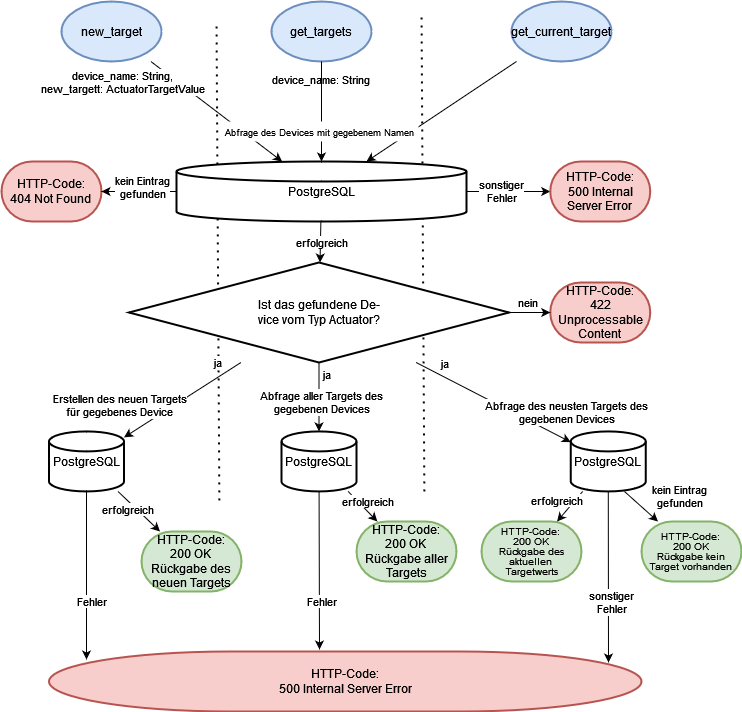

The diagram above was exported from draw.io. Its source (the exported page's mxGraphModel, read from the mxfile embedded in the PNG):
<mxGraphModel dx="1077" dy="259" grid="1" gridSize="10" guides="1" tooltips="1" connect="1" arrows="1" fold="1" page="1" pageScale="1" pageWidth="850" pageHeight="1100" math="0" shadow="0">
  <root>
    <mxCell id="0" />
    <mxCell id="1" parent="0" />
    <mxCell id="-afth7PykaMVxRmtNgvt-57" value="new_target" style="strokeWidth=2;html=1;shape=mxgraph.flowchart.start_1;whiteSpace=wrap;fillColor=#dae8fc;strokeColor=#6c8ebf;" parent="1" vertex="1">
      <mxGeometry x="180" y="1260" width="100" height="60" as="geometry" />
    </mxCell>
    <mxCell id="-afth7PykaMVxRmtNgvt-58" value="&lt;div&gt;get_targets&lt;/div&gt;" style="strokeWidth=2;html=1;shape=mxgraph.flowchart.start_1;whiteSpace=wrap;fillColor=#dae8fc;strokeColor=#6c8ebf;" parent="1" vertex="1">
      <mxGeometry x="390" y="1260" width="100" height="60" as="geometry" />
    </mxCell>
    <mxCell id="-afth7PykaMVxRmtNgvt-61" value="" style="endArrow=none;dashed=1;html=1;dashPattern=1 3;strokeWidth=2;rounded=0;" parent="1" edge="1">
      <mxGeometry width="50" height="50" relative="1" as="geometry">
        <mxPoint x="337.8235051869865" y="1758.93" as="sourcePoint" />
        <mxPoint x="335" y="1279" as="targetPoint" />
      </mxGeometry>
    </mxCell>
    <mxCell id="-afth7PykaMVxRmtNgvt-64" value="" style="endArrow=classic;html=1;rounded=0;" parent="1" source="-afth7PykaMVxRmtNgvt-57" target="-afth7PykaMVxRmtNgvt-60" edge="1">
      <mxGeometry width="50" height="50" relative="1" as="geometry">
        <mxPoint x="171" y="1320" as="sourcePoint" />
        <mxPoint x="80" y="1470" as="targetPoint" />
      </mxGeometry>
    </mxCell>
    <mxCell id="-afth7PykaMVxRmtNgvt-65" value="device_name: String,&lt;br&gt;new_targett: ActuatorTargetValue" style="edgeLabel;html=1;align=center;verticalAlign=middle;resizable=0;points=[];" parent="-afth7PykaMVxRmtNgvt-64" vertex="1" connectable="0">
      <mxGeometry x="-0.1596" y="-2" relative="1" as="geometry">
        <mxPoint x="-83" y="-23" as="offset" />
      </mxGeometry>
    </mxCell>
    <mxCell id="-afth7PykaMVxRmtNgvt-66" value="device_name: String" style="edgeLabel;html=1;align=center;verticalAlign=middle;resizable=0;points=[];" parent="1" vertex="1" connectable="0">
      <mxGeometry x="458.75152679240637" y="1289.995262983188" as="geometry">
        <mxPoint x="-20" y="48" as="offset" />
      </mxGeometry>
    </mxCell>
    <mxCell id="-afth7PykaMVxRmtNgvt-70" value="" style="endArrow=classic;html=1;rounded=0;" parent="1" source="-afth7PykaMVxRmtNgvt-60" target="-afth7PykaMVxRmtNgvt-71" edge="1">
      <mxGeometry width="50" height="50" relative="1" as="geometry">
        <mxPoint x="420" y="1540" as="sourcePoint" />
        <mxPoint x="470" y="1490" as="targetPoint" />
      </mxGeometry>
    </mxCell>
    <mxCell id="-afth7PykaMVxRmtNgvt-74" value="&lt;div&gt;erfolgreich&lt;/div&gt;" style="edgeLabel;html=1;align=center;verticalAlign=middle;resizable=0;points=[];" parent="-afth7PykaMVxRmtNgvt-70" vertex="1" connectable="0">
      <mxGeometry y="1" relative="1" as="geometry">
        <mxPoint as="offset" />
      </mxGeometry>
    </mxCell>
    <mxCell id="-afth7PykaMVxRmtNgvt-75" value="" style="endArrow=classic;html=1;rounded=0;" parent="1" source="-afth7PykaMVxRmtNgvt-60" target="-afth7PykaMVxRmtNgvt-77" edge="1">
      <mxGeometry width="50" height="50" relative="1" as="geometry">
        <mxPoint x="500" y="1560" as="sourcePoint" />
        <mxPoint x="450" y="1510" as="targetPoint" />
      </mxGeometry>
    </mxCell>
    <mxCell id="-afth7PykaMVxRmtNgvt-76" value="&lt;div&gt;sonstiger&lt;br&gt;Fehler&lt;/div&gt;" style="edgeLabel;html=1;align=center;verticalAlign=middle;resizable=0;points=[];" parent="-afth7PykaMVxRmtNgvt-75" vertex="1" connectable="0">
      <mxGeometry x="0.1075" relative="1" as="geometry">
        <mxPoint x="-12" as="offset" />
      </mxGeometry>
    </mxCell>
    <mxCell id="-afth7PykaMVxRmtNgvt-77" value="&lt;div&gt;HTTP-Code:&lt;/div&gt;&lt;div&gt;500 Internal Server Error&lt;br&gt;&lt;/div&gt;" style="strokeWidth=2;html=1;shape=mxgraph.flowchart.terminator;whiteSpace=wrap;fillColor=#f8cecc;strokeColor=#b85450;" parent="1" vertex="1">
      <mxGeometry x="668.75" y="1420" width="100" height="60" as="geometry" />
    </mxCell>
    <mxCell id="-afth7PykaMVxRmtNgvt-78" value="&lt;div&gt;HTTP-Code:&lt;/div&gt;&lt;div&gt;404 Not Found&lt;br&gt;&lt;/div&gt;" style="strokeWidth=2;html=1;shape=mxgraph.flowchart.terminator;whiteSpace=wrap;fillColor=#f8cecc;strokeColor=#b85450;" parent="1" vertex="1">
      <mxGeometry x="120" y="1420" width="100" height="60" as="geometry" />
    </mxCell>
    <mxCell id="-afth7PykaMVxRmtNgvt-79" value="" style="endArrow=classic;html=1;rounded=0;" parent="1" source="-afth7PykaMVxRmtNgvt-60" target="-afth7PykaMVxRmtNgvt-78" edge="1">
      <mxGeometry width="50" height="50" relative="1" as="geometry">
        <mxPoint x="382.5" y="1500" as="sourcePoint" />
        <mxPoint x="477.5" y="1500" as="targetPoint" />
      </mxGeometry>
    </mxCell>
    <mxCell id="-afth7PykaMVxRmtNgvt-80" value="kein Eintrag&lt;br&gt;gefunden" style="edgeLabel;html=1;align=center;verticalAlign=middle;resizable=0;points=[];" parent="-afth7PykaMVxRmtNgvt-79" vertex="1" connectable="0">
      <mxGeometry x="0.1075" relative="1" as="geometry">
        <mxPoint x="7" y="-4" as="offset" />
      </mxGeometry>
    </mxCell>
    <mxCell id="-afth7PykaMVxRmtNgvt-81" value="&lt;div&gt;HTTP-Code:&lt;/div&gt;&lt;div&gt;422 Unprocessable Content&lt;br&gt;&lt;/div&gt;" style="strokeWidth=2;html=1;shape=mxgraph.flowchart.terminator;whiteSpace=wrap;fillColor=#f8cecc;strokeColor=#b85450;" parent="1" vertex="1">
      <mxGeometry x="668.75" y="1541" width="100" height="60" as="geometry" />
    </mxCell>
    <mxCell id="-afth7PykaMVxRmtNgvt-82" value="" style="endArrow=classic;html=1;rounded=0;" parent="1" source="-afth7PykaMVxRmtNgvt-71" target="-afth7PykaMVxRmtNgvt-81" edge="1">
      <mxGeometry width="50" height="50" relative="1" as="geometry">
        <mxPoint x="378.75" y="1480" as="sourcePoint" />
        <mxPoint x="473.75" y="1480" as="targetPoint" />
      </mxGeometry>
    </mxCell>
    <mxCell id="-afth7PykaMVxRmtNgvt-83" value="nein" style="edgeLabel;html=1;align=center;verticalAlign=middle;resizable=0;points=[];" parent="-afth7PykaMVxRmtNgvt-82" vertex="1" connectable="0">
      <mxGeometry x="0.1075" relative="1" as="geometry">
        <mxPoint x="-5" y="-10" as="offset" />
      </mxGeometry>
    </mxCell>
    <mxCell id="-afth7PykaMVxRmtNgvt-84" value="PostgreSQL" style="strokeWidth=2;html=1;shape=mxgraph.flowchart.database;whiteSpace=wrap;verticalAlign=middle;" parent="1" vertex="1">
      <mxGeometry x="400" y="1689.93" width="75" height="60" as="geometry" />
    </mxCell>
    <mxCell id="-afth7PykaMVxRmtNgvt-85" value="" style="endArrow=classic;html=1;rounded=0;" parent="1" source="-afth7PykaMVxRmtNgvt-71" target="-afth7PykaMVxRmtNgvt-84" edge="1">
      <mxGeometry width="50" height="50" relative="1" as="geometry">
        <mxPoint x="423.75" y="1680" as="sourcePoint" />
        <mxPoint x="473.75" y="1630" as="targetPoint" />
      </mxGeometry>
    </mxCell>
    <mxCell id="-afth7PykaMVxRmtNgvt-86" value="&lt;div&gt;ja&lt;/div&gt;" style="edgeLabel;html=1;align=center;verticalAlign=middle;resizable=0;points=[];" parent="-afth7PykaMVxRmtNgvt-85" vertex="1" connectable="0">
      <mxGeometry x="-0.0738" y="-1" relative="1" as="geometry">
        <mxPoint x="8" y="-20" as="offset" />
      </mxGeometry>
    </mxCell>
    <mxCell id="-afth7PykaMVxRmtNgvt-88" value="Abfrage aller Targets des&lt;br&gt;gegebenen Devices" style="edgeLabel;html=1;align=center;verticalAlign=middle;resizable=0;points=[];" parent="-afth7PykaMVxRmtNgvt-85" vertex="1" connectable="0">
      <mxGeometry x="0.0813" relative="1" as="geometry">
        <mxPoint x="2" y="2" as="offset" />
      </mxGeometry>
    </mxCell>
    <mxCell id="-afth7PykaMVxRmtNgvt-89" value="PostgreSQL" style="strokeWidth=2;html=1;shape=mxgraph.flowchart.database;whiteSpace=wrap;verticalAlign=middle;" parent="1" vertex="1">
      <mxGeometry x="167.5" y="1689.93" width="75" height="60" as="geometry" />
    </mxCell>
    <mxCell id="-afth7PykaMVxRmtNgvt-90" value="" style="endArrow=classic;html=1;rounded=0;" parent="1" source="-afth7PykaMVxRmtNgvt-71" target="-afth7PykaMVxRmtNgvt-89" edge="1">
      <mxGeometry width="50" height="50" relative="1" as="geometry">
        <mxPoint x="360.75" y="1630" as="sourcePoint" />
        <mxPoint x="428.75" y="1750" as="targetPoint" />
      </mxGeometry>
    </mxCell>
    <mxCell id="-afth7PykaMVxRmtNgvt-91" value="&lt;div&gt;ja&lt;/div&gt;" style="edgeLabel;html=1;align=center;verticalAlign=middle;resizable=0;points=[];" parent="-afth7PykaMVxRmtNgvt-90" vertex="1" connectable="0">
      <mxGeometry x="-0.0738" y="-1" relative="1" as="geometry">
        <mxPoint x="31" y="-34" as="offset" />
      </mxGeometry>
    </mxCell>
    <mxCell id="-afth7PykaMVxRmtNgvt-92" value="Erstellen des neuen Targets&lt;br&gt;für gegebenes Device" style="edgeLabel;html=1;align=center;verticalAlign=middle;resizable=0;points=[];" parent="-afth7PykaMVxRmtNgvt-90" vertex="1" connectable="0">
      <mxGeometry x="0.0813" relative="1" as="geometry">
        <mxPoint x="-59" y="2" as="offset" />
      </mxGeometry>
    </mxCell>
    <mxCell id="-afth7PykaMVxRmtNgvt-94" value="" style="endArrow=classic;html=1;rounded=0;" parent="1" source="-afth7PykaMVxRmtNgvt-89" edge="1">
      <mxGeometry width="50" height="50" relative="1" as="geometry">
        <mxPoint x="370" y="1369.93" as="sourcePoint" />
        <mxPoint x="205" y="1918" as="targetPoint" />
      </mxGeometry>
    </mxCell>
    <mxCell id="-afth7PykaMVxRmtNgvt-95" value="&lt;div&gt;Fehler&lt;/div&gt;" style="edgeLabel;html=1;align=center;verticalAlign=middle;resizable=0;points=[];" parent="-afth7PykaMVxRmtNgvt-94" vertex="1" connectable="0">
      <mxGeometry x="0.1075" relative="1" as="geometry">
        <mxPoint x="5" y="17" as="offset" />
      </mxGeometry>
    </mxCell>
    <mxCell id="-afth7PykaMVxRmtNgvt-97" value="HTTP-Code:&lt;br&gt;200 OK&lt;br&gt;Rückgabe des neuen Targets" style="strokeWidth=2;html=1;shape=mxgraph.flowchart.terminator;whiteSpace=wrap;fillColor=#d5e8d4;strokeColor=#82b366;" parent="1" vertex="1">
      <mxGeometry x="260" y="1790" width="100" height="60" as="geometry" />
    </mxCell>
    <mxCell id="-afth7PykaMVxRmtNgvt-98" value="" style="endArrow=classic;html=1;rounded=0;" parent="1" source="-afth7PykaMVxRmtNgvt-89" target="-afth7PykaMVxRmtNgvt-97" edge="1">
      <mxGeometry width="50" height="50" relative="1" as="geometry">
        <mxPoint x="191" y="1759.93" as="sourcePoint" />
        <mxPoint x="159" y="1799.93" as="targetPoint" />
      </mxGeometry>
    </mxCell>
    <mxCell id="-afth7PykaMVxRmtNgvt-99" value="erfolgreich" style="edgeLabel;html=1;align=center;verticalAlign=middle;resizable=0;points=[];" parent="-afth7PykaMVxRmtNgvt-98" vertex="1" connectable="0">
      <mxGeometry x="0.1075" relative="1" as="geometry">
        <mxPoint x="-14" y="-4" as="offset" />
      </mxGeometry>
    </mxCell>
    <mxCell id="-afth7PykaMVxRmtNgvt-101" value="" style="endArrow=classic;html=1;rounded=0;" parent="1" source="-afth7PykaMVxRmtNgvt-84" edge="1">
      <mxGeometry width="50" height="50" relative="1" as="geometry">
        <mxPoint x="251" y="1759.93" as="sourcePoint" />
        <mxPoint x="438" y="1908" as="targetPoint" />
      </mxGeometry>
    </mxCell>
    <mxCell id="-afth7PykaMVxRmtNgvt-102" value="&lt;div&gt;Fehler&lt;/div&gt;" style="edgeLabel;html=1;align=center;verticalAlign=middle;resizable=0;points=[];" parent="-afth7PykaMVxRmtNgvt-101" vertex="1" connectable="0">
      <mxGeometry x="0.1075" relative="1" as="geometry">
        <mxPoint x="2" y="22" as="offset" />
      </mxGeometry>
    </mxCell>
    <mxCell id="-afth7PykaMVxRmtNgvt-103" value="HTTP-Code:&lt;br&gt;200 OK&lt;br&gt;Rückgabe aller Targets" style="strokeWidth=2;html=1;shape=mxgraph.flowchart.terminator;whiteSpace=wrap;fillColor=#d5e8d4;strokeColor=#82b366;" parent="1" vertex="1">
      <mxGeometry x="475" y="1780" width="100" height="60" as="geometry" />
    </mxCell>
    <mxCell id="-afth7PykaMVxRmtNgvt-104" value="" style="endArrow=classic;html=1;rounded=0;" parent="1" source="-afth7PykaMVxRmtNgvt-84" target="-afth7PykaMVxRmtNgvt-103" edge="1">
      <mxGeometry width="50" height="50" relative="1" as="geometry">
        <mxPoint x="208" y="1759.93" as="sourcePoint" />
        <mxPoint x="198" y="1799.93" as="targetPoint" />
      </mxGeometry>
    </mxCell>
    <mxCell id="-afth7PykaMVxRmtNgvt-105" value="erfolgreich" style="edgeLabel;html=1;align=center;verticalAlign=middle;resizable=0;points=[];" parent="-afth7PykaMVxRmtNgvt-104" vertex="1" connectable="0">
      <mxGeometry x="0.1075" relative="1" as="geometry">
        <mxPoint x="3" y="-7" as="offset" />
      </mxGeometry>
    </mxCell>
    <mxCell id="NAKfQD7uTeAydEf7l7CG-1" value="&lt;div&gt;get_current_target&lt;/div&gt;" style="strokeWidth=2;html=1;shape=mxgraph.flowchart.start_1;whiteSpace=wrap;fillColor=#dae8fc;strokeColor=#6c8ebf;" vertex="1" parent="1">
      <mxGeometry x="630" y="1260" width="100" height="60" as="geometry" />
    </mxCell>
    <mxCell id="NAKfQD7uTeAydEf7l7CG-5" value="" style="endArrow=none;dashed=1;html=1;dashPattern=1 3;strokeWidth=2;rounded=0;" edge="1" parent="1">
      <mxGeometry width="50" height="50" relative="1" as="geometry">
        <mxPoint x="542.8235051869865" y="1749.93" as="sourcePoint" />
        <mxPoint x="540" y="1270" as="targetPoint" />
      </mxGeometry>
    </mxCell>
    <mxCell id="NAKfQD7uTeAydEf7l7CG-6" value="PostgreSQL" style="strokeWidth=2;html=1;shape=mxgraph.flowchart.database;whiteSpace=wrap;verticalAlign=middle;" vertex="1" parent="1">
      <mxGeometry x="689.25" y="1689.93" width="75" height="60" as="geometry" />
    </mxCell>
    <mxCell id="NAKfQD7uTeAydEf7l7CG-7" value="" style="endArrow=classic;html=1;rounded=0;" edge="1" parent="1" source="-afth7PykaMVxRmtNgvt-71" target="NAKfQD7uTeAydEf7l7CG-6">
      <mxGeometry width="50" height="50" relative="1" as="geometry">
        <mxPoint x="438.75" y="1630" as="sourcePoint" />
        <mxPoint x="444.75" y="1700" as="targetPoint" />
      </mxGeometry>
    </mxCell>
    <mxCell id="NAKfQD7uTeAydEf7l7CG-8" value="&lt;div&gt;ja&lt;/div&gt;" style="edgeLabel;html=1;align=center;verticalAlign=middle;resizable=0;points=[];" vertex="1" connectable="0" parent="NAKfQD7uTeAydEf7l7CG-7">
      <mxGeometry x="-0.0738" y="-1" relative="1" as="geometry">
        <mxPoint x="-43" y="-37" as="offset" />
      </mxGeometry>
    </mxCell>
    <mxCell id="NAKfQD7uTeAydEf7l7CG-9" value="Abfrage des neusten Targets des&lt;br&gt;gegebenen Devices" style="edgeLabel;html=1;align=center;verticalAlign=middle;resizable=0;points=[];" vertex="1" connectable="0" parent="NAKfQD7uTeAydEf7l7CG-7">
      <mxGeometry x="0.0813" relative="1" as="geometry">
        <mxPoint x="66" y="6" as="offset" />
      </mxGeometry>
    </mxCell>
    <mxCell id="NAKfQD7uTeAydEf7l7CG-12" value="&lt;div&gt;HTTP-Code:&lt;/div&gt;&lt;div&gt;500 Internal Server Error&lt;br&gt;&lt;/div&gt;" style="strokeWidth=2;html=1;shape=mxgraph.flowchart.terminator;whiteSpace=wrap;fillColor=#f8cecc;strokeColor=#b85450;" vertex="1" parent="1">
      <mxGeometry x="167.5" y="1910" width="592.5" height="60" as="geometry" />
    </mxCell>
    <mxCell id="NAKfQD7uTeAydEf7l7CG-13" value="&lt;p style=&quot;line-height: 80%;&quot;&gt;&lt;font style=&quot;font-size: 10px;&quot;&gt;HTTP-Code:&lt;br&gt;200 OK&lt;br&gt;Rückgabe des aktuellen&lt;br&gt;Targetwerts&lt;/font&gt;&lt;/p&gt;" style="strokeWidth=2;html=1;shape=mxgraph.flowchart.terminator;whiteSpace=wrap;fillColor=#d5e8d4;strokeColor=#82b366;" vertex="1" parent="1">
      <mxGeometry x="600" y="1780" width="100" height="60" as="geometry" />
    </mxCell>
    <mxCell id="NAKfQD7uTeAydEf7l7CG-14" value="" style="endArrow=classic;html=1;rounded=0;" edge="1" parent="1" source="NAKfQD7uTeAydEf7l7CG-6">
      <mxGeometry width="50" height="50" relative="1" as="geometry">
        <mxPoint x="753.75" y="1730" as="sourcePoint" />
        <mxPoint x="727" y="1921" as="targetPoint" />
      </mxGeometry>
    </mxCell>
    <mxCell id="NAKfQD7uTeAydEf7l7CG-15" value="sonstiger&lt;div&gt;Fehler&lt;/div&gt;" style="edgeLabel;html=1;align=center;verticalAlign=middle;resizable=0;points=[];" vertex="1" connectable="0" parent="NAKfQD7uTeAydEf7l7CG-14">
      <mxGeometry x="0.1075" relative="1" as="geometry">
        <mxPoint x="3" y="16" as="offset" />
      </mxGeometry>
    </mxCell>
    <mxCell id="NAKfQD7uTeAydEf7l7CG-16" value="" style="endArrow=classic;html=1;rounded=0;" edge="1" parent="1" source="NAKfQD7uTeAydEf7l7CG-6" target="NAKfQD7uTeAydEf7l7CG-13">
      <mxGeometry width="50" height="50" relative="1" as="geometry">
        <mxPoint x="623.75" y="1770" as="sourcePoint" />
        <mxPoint x="410.75" y="1790" as="targetPoint" />
      </mxGeometry>
    </mxCell>
    <mxCell id="NAKfQD7uTeAydEf7l7CG-18" value="erfolgreich" style="edgeLabel;html=1;align=center;verticalAlign=middle;resizable=0;points=[];" vertex="1" connectable="0" parent="NAKfQD7uTeAydEf7l7CG-16">
      <mxGeometry x="-0.0055" y="-4" relative="1" as="geometry">
        <mxPoint x="-11" y="-4" as="offset" />
      </mxGeometry>
    </mxCell>
    <mxCell id="NAKfQD7uTeAydEf7l7CG-20" value="&lt;p style=&quot;line-height: 80%;&quot;&gt;&lt;font style=&quot;font-size: 10px;&quot;&gt;HTTP-Code:&lt;br&gt;200 OK&lt;br&gt;Rückgabe kein Target vorhanden&lt;br&gt;&lt;/font&gt;&lt;/p&gt;" style="strokeWidth=2;html=1;shape=mxgraph.flowchart.terminator;whiteSpace=wrap;fillColor=#d5e8d4;strokeColor=#82b366;" vertex="1" parent="1">
      <mxGeometry x="760" y="1780" width="100" height="60" as="geometry" />
    </mxCell>
    <mxCell id="NAKfQD7uTeAydEf7l7CG-21" value="" style="endArrow=classic;html=1;rounded=0;" edge="1" parent="1" target="NAKfQD7uTeAydEf7l7CG-20">
      <mxGeometry width="50" height="50" relative="1" as="geometry">
        <mxPoint x="743" y="1750" as="sourcePoint" />
        <mxPoint x="793.75" y="1792" as="targetPoint" />
      </mxGeometry>
    </mxCell>
    <mxCell id="NAKfQD7uTeAydEf7l7CG-22" value="kein Eintrag&lt;br&gt;gefunden" style="edgeLabel;html=1;align=center;verticalAlign=middle;resizable=0;points=[];" vertex="1" connectable="0" parent="NAKfQD7uTeAydEf7l7CG-21">
      <mxGeometry x="0.1075" relative="1" as="geometry">
        <mxPoint x="36" y="-12" as="offset" />
      </mxGeometry>
    </mxCell>
    <mxCell id="-afth7PykaMVxRmtNgvt-60" value="PostgreSQL" style="strokeWidth=2;html=1;shape=mxgraph.flowchart.database;whiteSpace=wrap;verticalAlign=middle;" parent="1" vertex="1">
      <mxGeometry x="295" y="1420" width="290" height="60" as="geometry" />
    </mxCell>
    <mxCell id="-afth7PykaMVxRmtNgvt-71" value="Ist das gefundene De-&lt;br&gt;vice vom Typ Actuator?" style="strokeWidth=2;html=1;shape=mxgraph.flowchart.decision;whiteSpace=wrap;" parent="1" vertex="1">
      <mxGeometry x="247.5" y="1521" width="380" height="100" as="geometry" />
    </mxCell>
    <mxCell id="NAKfQD7uTeAydEf7l7CG-26" value="" style="endArrow=classic;html=1;rounded=0;" edge="1" parent="1" source="NAKfQD7uTeAydEf7l7CG-1" target="-afth7PykaMVxRmtNgvt-60">
      <mxGeometry width="50" height="50" relative="1" as="geometry">
        <mxPoint x="635" y="1320" as="sourcePoint" />
        <mxPoint x="485" y="1420" as="targetPoint" />
      </mxGeometry>
    </mxCell>
    <mxCell id="NAKfQD7uTeAydEf7l7CG-29" value="" style="endArrow=classic;html=1;rounded=0;" edge="1" parent="1" source="-afth7PykaMVxRmtNgvt-58" target="-afth7PykaMVxRmtNgvt-60">
      <mxGeometry width="50" height="50" relative="1" as="geometry">
        <mxPoint x="440" y="1320" as="sourcePoint" />
        <mxPoint x="440" y="1420" as="targetPoint" />
      </mxGeometry>
    </mxCell>
    <mxCell id="NAKfQD7uTeAydEf7l7CG-25" value="&lt;font style=&quot;font-size: 9px;&quot;&gt;Abfrage des Devices mit gegebenem Namen&lt;/font&gt;" style="rounded=0;whiteSpace=wrap;html=1;strokeWidth=0;verticalAlign=middle;fontColor=default;strokeColor=none;" vertex="1" parent="1">
      <mxGeometry x="340" y="1380" width="197" height="20" as="geometry" />
    </mxCell>
  </root>
</mxGraphModel>